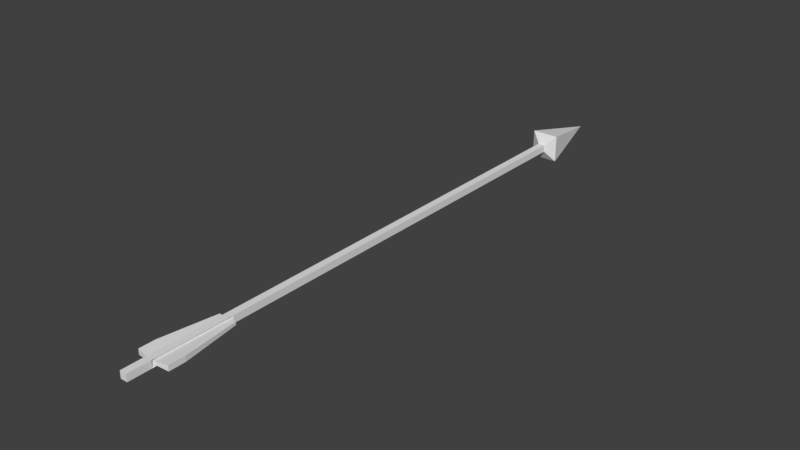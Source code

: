 # Source: Arrow.blend  (saved by Blender 2.78.0; exported with 4.5.12 LTS)
import bpy
from mathutils import Matrix  # noqa: F401  (used for matrix-valued properties, if any)

bpy.ops.wm.read_factory_settings(use_empty=True)
scene = bpy.context.scene
scene.name = 'Scene'

# ---- collections
col_collection_1 = bpy.data.collections.new('Collection 1'); scene.collection.children.link(col_collection_1)

# ---- materials (node trees are filled in below, after node groups)
mat_material = bpy.data.materials.new('Material')
mat_material.alpha_threshold = 0.0
mat_material.use_transparent_shadow = False
mat_material.roughness = 0.5
mat_material.line_color = (0.0, 0.0, 0.0, 1.0)

# ---- material node trees

# ---- world
world_world = bpy.data.worlds.new('World'); scene.world = world_world
world_world.color = (0.05088, 0.05088, 0.05088)
world_world.use_sun_shadow = False
world_world.sun_shadow_jitter_overblur = 0.0
world_world.cycles.sampling_method = 'MANUAL'

# ---- meshes
me_arrow = bpy.data.meshes.new('Arrow')
me_arrow.from_pydata([(0.005565, 0.4295, 0.005565), (-0.005565, 0.4295, 0.005565), (-0.005565, -0.4124, 0.005565), (0.005565, -0.4124, 0.005565), (0.005565, 0.4295, -0.005565), (-0.005565, 0.4295, -0.005565), (-0.005565, -0.4124, -0.005565), (0.005565, -0.4124, -0.005565), (0.02148, 0.439, 0.02148), (-0.02148, 0.439, 0.02148), (0.02148, 0.439, -0.02148), (-0.02148, 0.439, -0.02148), (-2.576e-06, 0.5504, -6.736e-08), (0.003467, -0.3734, 0.002368), (-0.003467, -0.3734, 0.002368), (0.003467, -0.3734, -0.002368), (-0.003467, -0.3734, -0.002368), (0.003467, -0.2564, 0.002368), (-0.003467, -0.2564, 0.002368), (0.003467, -0.2564, -0.002368), (-0.003467, -0.2564, -0.002368), (0.005565, -0.2524, 0.005565), (0.005565, -0.3773, 0.005565), (-0.005565, -0.2524, 0.005565), (-0.005565, -0.3773, 0.005565), (0.005565, -0.2524, -0.005565), (0.005565, -0.3773, -0.005565), (-0.005565, -0.2524, -0.005565), (-0.005565, -0.3773, -0.005565), (-0.01441, -0.2564, 0.002344), (-0.02631, -0.3703, 0.004279), (-0.01441, -0.2564, -0.002344), (-0.02631, -0.3703, -0.004279), (0.01441, -0.2564, 0.002344), (0.02631, -0.3703, 0.004279), (0.01441, -0.2564, -0.002344), (0.02631, -0.3703, -0.004279), (0.005565, -0.3412, 0.005565), (-0.005565, -0.3412, 0.005565), (0.005565, -0.3412, -0.005565), (-0.005565, -0.3412, -0.005565), (0.003467, -0.3421, 0.002368), (-0.003467, -0.3421, 0.002368), (0.003467, -0.3421, -0.002368), (-0.003467, -0.3421, -0.002368), (-0.02631, -0.3452, 0.004279), (-0.02631, -0.3452, -0.004279), (0.02631, -0.3452, 0.004279), (0.02631, -0.3452, -0.004279)], [], [(22, 24, 2, 3), (26, 7, 6, 28), (4, 5, 11, 10), (24, 28, 6, 2), (2, 6, 7, 3), (26, 22, 3, 7), (11, 9, 12), (5, 1, 9, 11), (0, 4, 10, 8), (1, 0, 8, 9), (9, 8, 12), (10, 11, 12), (8, 10, 12), (13, 15, 36, 34), (16, 14, 30, 32), (39, 26, 28, 40), (37, 38, 24, 22), (0, 1, 23, 21), (4, 25, 27, 5), (1, 5, 27, 23), (4, 0, 21, 25), (41, 17, 21, 37), (42, 14, 24, 38), (43, 15, 26, 39), (44, 20, 27, 40), (15, 13, 22, 26), (14, 16, 28, 24), (20, 18, 23, 27), (17, 19, 25, 21), (45, 46, 32, 30), (44, 16, 32, 46), (42, 18, 29, 45), (18, 20, 31, 29), (48, 47, 34, 36), (43, 19, 35, 48), (41, 13, 34, 47), (19, 17, 33, 35), (17, 41, 47, 33), (15, 43, 48, 36), (35, 33, 47, 48), (14, 42, 45, 30), (20, 44, 46, 31), (29, 31, 46, 45), (16, 44, 40, 28), (19, 43, 39, 25), (18, 42, 38, 23), (13, 41, 37, 22), (21, 23, 38, 37), (25, 39, 40, 27)])
_uv = me_arrow.uv_layers.new(name='UVMap')
_uv.uv.foreach_set('vector', [0.05681, 0.01451, 0.0568, 0.02791, 0.01373, 0.02769, 0.01376, 0.0143, 0.05635, 0.05522, 0.01344, 0.05451, 0.01363, 0.04114, 0.05665, 0.04185, 0.0198, 0.933, 0.04008, 0.9296, 0.05943, 0.9505, 0.007882, 0.9864, 0.0568, 0.02791, 0.05665, 0.04185, 0.01363, 0.04114, 0.01373, 0.02769, 0.0002586, 0.04095, 0.01363, 0.04114, 0.01344, 0.05451, 6.969e-05, 0.05432, 0.05689, 0.0005709, 0.05681, 0.01451, 0.01376, 0.0143, 0.01374, 0.0006074, 0.05943, 0.9505, 0.07413, 0.9274, 0.1795, 0.9864, 0.04008, 0.9296, 0.04513, 0.9106, 0.07413, 0.9274, 0.05943, 0.9505, 0.04463, 0.887, 0.03456, 0.8593, 0.09124, 0.8105, 0.08663, 0.8964, 0.04513, 0.9106, 0.04463, 0.887, 0.08663, 0.8964, 0.07413, 0.9274, 0.07413, 0.9274, 0.08663, 0.8964, 0.1795, 0.9864, 0.007882, 0.9864, 0.05943, 0.9505, 0.1795, 0.9864, 0.08663, 0.8964, 0.09124, 0.8105, 0.1795, 0.9864, 0.7025, 0.9578, 0.6961, 0.9574, 0.6954, 0.9262, 0.7069, 0.9269, 0.846, 0.9165, 0.8522, 0.9162, 0.8561, 0.9464, 0.8449, 0.9469, 0.09897, 0.05579, 0.05635, 0.05522, 0.05665, 0.04185, 0.09911, 0.04278, 0.09929, 0.015, 0.09923, 0.02785, 0.0568, 0.02791, 0.05681, 0.01451, 0.9999, 0.01483, 0.9999, 0.0284, 0.2041, 0.02863, 0.204, 0.01513, 0.9999, 0.05587, 0.204, 0.0564, 0.204, 0.0429, 0.9999, 0.04198, 0.9999, 0.0284, 0.9999, 0.04198, 0.204, 0.0429, 0.2041, 0.02863, 0.9999, 0.0009361, 0.9999, 0.01483, 0.204, 0.01513, 0.2039, 0.0008799, 0.09826, 0.01039, 0.1988, 0.0107, 0.204, 0.01513, 0.09929, 0.015, 0.09816, 0.03245, 0.06206, 0.03224, 0.0568, 0.02791, 0.09923, 0.02785, 0.09827, 0.00468, 0.06199, 0.004861, 0.05689, 0.0005709, 0.09932, 6.969e-05, 0.09812, 0.03816, 0.1986, 0.03848, 0.204, 0.0429, 0.09911, 0.04278, 0.06199, 0.004861, 0.06214, 0.01023, 0.05681, 0.01451, 0.05689, 0.0005709, 0.06206, 0.03224, 0.06183, 0.03761, 0.05665, 0.04185, 0.0568, 0.02791, 0.1986, 0.03848, 0.1988, 0.033, 0.2041, 0.02863, 0.204, 0.0429, 0.1988, 0.0107, 0.1986, 0.005225, 0.2039, 0.0008799, 0.204, 0.01513, 0.8872, 0.9471, 0.8873, 0.957, 0.8561, 0.957, 0.8561, 0.9464, 0.7329, 0.9854, 0.6954, 0.9855, 0.699, 0.9579, 0.7292, 0.9579, 0.8933, 0.9164, 0.9892, 0.9316, 0.9823, 0.9422, 0.8872, 0.9471, 0.9892, 0.9316, 0.9951, 0.9361, 0.985, 0.9473, 0.9823, 0.9422, 0.7386, 0.9172, 0.7382, 0.9271, 0.7069, 0.9269, 0.7072, 0.9162, 0.8821, 0.9622, 0.9841, 0.9759, 0.9823, 0.9889, 0.8748, 0.9889, 0.7442, 0.9578, 0.7025, 0.9578, 0.7069, 0.9269, 0.7382, 0.9271, 0.8447, 0.9399, 0.8398, 0.9438, 0.8325, 0.9335, 0.8358, 0.9285, 0.8398, 0.9438, 0.7442, 0.9578, 0.7382, 0.9271, 0.8325, 0.9335, 0.8449, 0.9571, 0.8821, 0.9622, 0.8748, 0.9889, 0.8449, 0.9849, 0.8358, 0.9285, 0.8325, 0.9335, 0.7382, 0.9271, 0.7386, 0.9172, 0.8522, 0.9162, 0.8933, 0.9164, 0.8872, 0.9471, 0.8561, 0.9464, 0.8358, 0.9855, 0.7329, 0.9854, 0.7292, 0.9579, 0.8358, 0.9723, 0.9823, 0.9422, 0.985, 0.9473, 0.8873, 0.957, 0.8872, 0.9471, 0.06183, 0.03761, 0.09812, 0.03816, 0.09911, 0.04278, 0.05665, 0.04185, 0.1986, 0.005225, 0.09827, 0.00468, 0.09932, 6.969e-05, 0.2039, 0.0008799, 0.1988, 0.033, 0.09816, 0.03245, 0.09923, 0.02785, 0.2041, 0.02863, 0.06214, 0.01023, 0.09826, 0.01039, 0.09929, 0.015, 0.05681, 0.01451, 0.204, 0.01513, 0.2041, 0.02863, 0.09923, 0.02785, 0.09929, 0.015, 0.204, 0.0564, 0.09897, 0.05579, 0.09911, 0.04278, 0.204, 0.0429])
me_arrow.materials.append(mat_material)
me_arrow.use_remesh_preserve_volume = False
me_arrow.use_remesh_preserve_attributes = False
me_arrow.use_mirror_vertex_groups = False
me_arrow.update()

# ---- objects
ob_arrow = bpy.data.objects.new('Arrow', me_arrow)

# ---- transforms, parenting, visibility, modifiers, constraints
ob_arrow.location = (0.0, 0.0, 0.0)
ob_arrow.lock_rotations_4d = False
ob_arrow.empty_display_type = 'ARROWS'
ob_arrow.lineart.crease_threshold = 0.0

# ---- collection membership
col_collection_1.objects.link(ob_arrow)

# ---- scene / render settings (as saved in the file)
scene.frame_start = 1; scene.frame_end = 250; scene.frame_set(1)
scene.render.engine = 'BLENDER_EEVEE_NEXT'
scene.render.resolution_percentage = 50
scene.render.dither_intensity = 0.0
scene.cycles.use_denoising = False
scene.cycles.samples = 128
scene.cycles.sampling_pattern = 'TABULATED_SOBOL'
scene.cycles.light_sampling_threshold = 0.0
scene.cycles.use_adaptive_sampling = False
scene.cycles.use_light_tree = False
scene.cycles.blur_glossy = 0.0
scene.cycles.sample_clamp_indirect = 0.0
scene.view_settings.view_transform = 'Standard'
bpy.context.view_layer.update()

# ---- added for rendering (the .blend has no active camera and no usable light): camera, sun
cam_auto = bpy.data.cameras.new('AutoCamera')
cam_auto.lens = 50.0
cam_auto.sensor_width = 36.0
cam_auto.clip_end = 1000.0
ob_auto_camera = bpy.data.objects.new('AutoCamera', cam_auto)
scene.collection.objects.link(ob_auto_camera)
ob_auto_camera.location = (0.893053, -1.00264, 0.714443)
ob_auto_camera.rotation_euler = (1.09748, -7.21219e-08, 0.694738)
scene.camera = ob_auto_camera
light_auto_sun = bpy.data.lights.new('AutoSun', 'SUN')
light_auto_sun.energy = 3.0
light_auto_sun.angle = 0.0523599
ob_auto_sun = bpy.data.objects.new('AutoSun', light_auto_sun)
scene.collection.objects.link(ob_auto_sun)
ob_auto_sun.rotation_euler = (0.872665, 0.174533, 0.523599)
bpy.context.view_layer.update()
